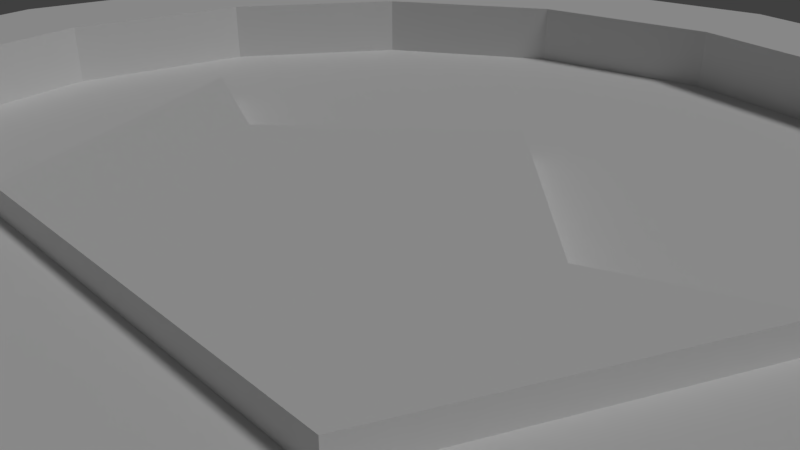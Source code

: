 # Source: coin-crown.blend  (saved by Blender 2.78.0; exported with 4.5.12 LTS)
import bpy
from mathutils import Matrix  # noqa: F401  (used for matrix-valued properties, if any)

bpy.ops.wm.read_factory_settings(use_empty=True)
scene = bpy.context.scene
scene.name = 'Scene'

# ---- collections
col_collection_1 = bpy.data.collections.new('Collection 1'); scene.collection.children.link(col_collection_1)

# ---- world
world_world = bpy.data.worlds.new('World'); scene.world = world_world
world_world.color = (0.05088, 0.05088, 0.05088)
world_world.use_sun_shadow = False
world_world.sun_shadow_jitter_overblur = 0.0
world_world.cycles.sampling_method = 'MANUAL'

# ---- cameras
cam_camera = bpy.data.cameras.new('Camera')
cam_camera.clip_end = 100.0
cam_camera.lens = 35.0
cam_camera.sensor_width = 32.0
cam_camera.sensor_height = 18.0
cam_camera.ortho_scale = 7.314
cam_camera.dof.focus_distance = 0.0

# ---- lights
light_lamp = bpy.data.lights.new('Lamp', 'SUN')
light_lamp.transmission_factor = 0.0
light_lamp.cutoff_distance = 30.0
light_lamp.angle = 0.1993
light_lamp.energy = 1.0
light_lamp.shadow_buffer_clip_start = 1.001
light_lamp.shadow_soft_size = 0.1
light_lamp.shadow_cascade_max_distance = 1000.0

# ---- meshes
me_cylinder = bpy.data.meshes.new('Cylinder')
me_cylinder.from_pydata([(0.0, 10.0, -1.5), (0.0, 10.0, 1.5), (3.827, 9.239, -1.5), (3.827, 9.239, 1.5), (7.071, 7.071, -1.5), (7.071, 7.071, 1.5), (9.239, 3.827, -1.5), (9.239, 3.827, 1.5), (10.0, -4.371e-07, -1.5), (10.0, -4.371e-07, 1.5), (9.239, -3.827, -1.5), (9.239, -3.827, 1.5), (7.071, -7.071, -1.5), (7.071, -7.071, 1.5), (3.827, -9.239, -1.5), (3.827, -9.239, 1.5), (1.51e-06, -10.0, -1.5), (1.51e-06, -10.0, 1.5), (-3.827, -9.239, -1.5), (-3.827, -9.239, 1.5), (-7.071, -7.071, -1.5), (-7.071, -7.071, 1.5), (-9.239, -3.827, -1.5), (-9.239, -3.827, 1.5), (-10.0, 1.192e-07, -1.5), (-10.0, 1.192e-07, 1.5), (-9.239, 3.827, -1.5), (-9.239, 3.827, 1.5), (-7.071, 7.071, -1.5), (-7.071, 7.071, 1.5), (-3.827, 9.239, -1.5), (-3.827, 9.239, 1.5), (1.252e-07, 8.0, 1.5), (3.061, 7.391, 1.5), (5.657, 5.657, 1.5), (7.391, 3.061, 1.5), (8.0, -3.616e-07, 1.5), (7.391, -3.061, 1.5), (5.657, -5.657, 1.5), (3.061, -7.391, 1.5), (1.333e-06, -8.0, 1.5), (-3.061, -7.391, 1.5), (-5.657, -5.657, 1.5), (-7.391, -3.061, 1.5), (-8.0, 8.348e-08, 1.5), (-7.391, 3.061, 1.5), (-5.657, 5.657, 1.5), (-3.061, 7.391, 1.5), (1.252e-07, 8.0, 0.5), (3.061, 7.391, 0.5), (5.657, 5.657, 0.5), (7.391, 3.061, 0.5), (8.0, -3.616e-07, 0.5), (7.391, -3.061, 0.5), (5.657, -5.657, 0.5), (3.061, -7.391, 0.5), (1.333e-06, -8.0, 0.5), (-3.061, -7.391, 0.5), (-5.657, -5.657, 0.5), (-7.391, -3.061, 0.5), (-8.0, 8.348e-08, 0.5), (-7.391, 3.061, 0.5), (-5.657, 5.657, 0.5), (-3.061, 7.391, 0.5), (7.153e-07, 8.941e-08, 0.5), (-5.657, 5.657, -1.5), (-7.391, 3.061, -1.5), (-8.0, 1.073e-07, -1.5), (-7.391, -3.061, -1.5), (-5.657, -5.657, -1.5), (-3.061, -7.391, -1.5), (1.399e-06, -8.0, -1.5), (3.061, -7.391, -1.5), (5.657, -5.657, -1.5), (7.391, -3.061, -1.5), (8.0, -3.378e-07, -1.5), (7.391, 3.061, -1.5), (5.657, 5.657, -1.5), (3.061, 7.391, -1.5), (1.907e-07, 8.0, -1.5), (-3.061, 7.391, -1.5), (-5.657, 5.657, -0.5), (-7.391, 3.061, -0.5), (-8.0, 1.073e-07, -0.5), (-7.391, -3.061, -0.5), (-5.657, -5.657, -0.5), (-3.061, -7.391, -0.5), (1.399e-06, -8.0, -0.5), (3.061, -7.391, -0.5), (5.657, -5.657, -0.5), (7.391, -3.061, -0.5), (8.0, -3.378e-07, -0.5), (7.391, 3.061, -0.5), (5.657, 5.657, -0.5), (3.061, 7.391, -0.5), (1.907e-07, 8.0, -0.5), (-3.061, 7.391, -0.5), (9.537e-07, 5.96e-08, -0.5), (-1.642e-07, 2.987, -0.9387), (-1.642e-07, 2.987, 0.9387), (2.888, 0.2235, -0.9387), (2.888, 0.2235, 0.9387), (5.185, 1.238, -0.9387), (5.185, 1.238, 0.9387), (3.229, -3.354, -0.9387), (3.229, -3.354, 0.9387), (-3.229, -3.354, -0.9387), (-3.229, -3.354, 0.9387), (-5.185, 1.238, -0.9387), (-5.185, 1.238, 0.9387), (-2.888, 0.2235, -0.9387), (-2.888, 0.2235, 0.9387)], [], [(0, 1, 3, 2), (2, 3, 5, 4), (4, 5, 7, 6), (6, 7, 9, 8), (8, 9, 11, 10), (10, 11, 13, 12), (12, 13, 15, 14), (14, 15, 17, 16), (16, 17, 19, 18), (18, 19, 21, 20), (20, 21, 23, 22), (22, 23, 25, 24), (24, 25, 27, 26), (26, 27, 29, 28), (28, 29, 31, 30), (30, 31, 1, 0), (1, 31, 47, 32), (9, 7, 35, 36), (19, 17, 40, 41), (29, 27, 45, 46), (5, 3, 33, 34), (15, 13, 38, 39), (25, 23, 43, 44), (11, 9, 36, 37), (21, 19, 41, 42), (31, 29, 46, 47), (7, 5, 34, 35), (17, 15, 39, 40), (27, 25, 44, 45), (3, 1, 32, 33), (13, 11, 37, 38), (23, 21, 42, 43), (47, 46, 62, 63), (40, 39, 55, 56), (33, 32, 48, 49), (32, 47, 63, 48), (41, 40, 56, 57), (34, 33, 49, 50), (42, 41, 57, 58), (35, 34, 50, 51), (43, 42, 58, 59), (36, 35, 51, 52), (44, 43, 59, 60), (37, 36, 52, 53), (45, 44, 60, 61), (38, 37, 53, 54), (46, 45, 61, 62), (39, 38, 54, 55), (53, 52, 64), (61, 60, 64), (54, 53, 64), (62, 61, 64), (55, 54, 64), (63, 62, 64), (56, 55, 64), (49, 48, 64), (48, 63, 64), (57, 56, 64), (50, 49, 64), (58, 57, 64), (51, 50, 64), (59, 58, 64), (52, 51, 64), (60, 59, 64), (6, 8, 75, 76), (16, 18, 70, 71), (26, 28, 65, 66), (2, 4, 77, 78), (12, 14, 72, 73), (22, 24, 67, 68), (8, 10, 74, 75), (18, 20, 69, 70), (28, 30, 80, 65), (4, 6, 76, 77), (14, 16, 71, 72), (0, 2, 78, 79), (24, 26, 66, 67), (10, 12, 73, 74), (20, 22, 68, 69), (30, 0, 79, 80), (73, 72, 88, 89), (66, 65, 81, 82), (67, 66, 82, 83), (74, 73, 89, 90), (68, 67, 83, 84), (75, 74, 90, 91), (69, 68, 84, 85), (76, 75, 91, 92), (70, 69, 85, 86), (77, 76, 92, 93), (71, 70, 86, 87), (80, 79, 95, 96), (78, 77, 93, 94), (72, 71, 87, 88), (65, 80, 96, 81), (79, 78, 94, 95), (93, 92, 97), (86, 85, 97), (94, 93, 97), (87, 86, 97), (96, 95, 97), (95, 94, 97), (88, 87, 97), (81, 96, 97), (89, 88, 97), (82, 81, 97), (90, 89, 97), (83, 82, 97), (91, 90, 97), (84, 83, 97), (92, 91, 97), (85, 84, 97), (98, 99, 101, 100), (100, 101, 103, 102), (102, 103, 105, 104), (104, 105, 107, 106), (106, 107, 109, 108), (101, 99, 111, 109, 107, 105, 103), (108, 109, 111, 110), (110, 111, 99, 98), (98, 100, 102, 104, 106, 108, 110)])
me_cylinder.use_remesh_preserve_volume = False
me_cylinder.use_remesh_preserve_attributes = False
me_cylinder.use_mirror_vertex_groups = False
me_cylinder.update()

# ---- objects
ob_coin = bpy.data.objects.new('coin', me_cylinder)
ob_lamp = bpy.data.objects.new('Lamp', light_lamp)
ob_camera = bpy.data.objects.new('Camera', cam_camera)

# ---- transforms, parenting, visibility, modifiers, constraints
ob_coin.location = (0.0, 0.0, 0.0)
ob_coin.lineart.crease_threshold = 0.0
ob_lamp.location = (4.076, 1.005, 20.47)
ob_lamp.rotation_euler = (0.6503, 0.05522, 1.866)
ob_lamp.lock_rotations_4d = False
ob_lamp.empty_display_type = 'ARROWS'
ob_lamp.color = (0.0, 0.0, 0.0, 0.0)
ob_lamp.lineart.crease_threshold = 0.0
ob_camera.location = (7.481, -6.508, 5.344)
ob_camera.rotation_euler = (1.109, 0.0, 0.8149)
ob_camera.lock_rotations_4d = False
ob_camera.empty_display_type = 'ARROWS'
ob_camera.color = (0.0, 0.0, 0.0, 0.0)
ob_camera.display_type = 'WIRE'
ob_camera.lineart.crease_threshold = 0.0

# ---- collection membership
col_collection_1.objects.link(ob_coin)
col_collection_1.objects.link(ob_lamp)
col_collection_1.objects.link(ob_camera)

# ---- scene / render settings (as saved in the file)
scene.camera = ob_camera
scene.frame_start = 1; scene.frame_end = 1; scene.frame_set(1)
scene.render.engine = 'CYCLES'
scene.render.resolution_percentage = 50
scene.render.dither_intensity = 0.0
scene.cycles.use_denoising = False
scene.cycles.samples = 128
scene.cycles.sampling_pattern = 'TABULATED_SOBOL'
scene.cycles.light_sampling_threshold = 0.0
scene.cycles.use_adaptive_sampling = False
scene.cycles.use_light_tree = False
scene.cycles.blur_glossy = 0.0
scene.cycles.sample_clamp_indirect = 0.0
scene.view_settings.view_transform = 'Standard'
scene.unit_settings.scale_length = 0.01
bpy.context.view_layer.update()
